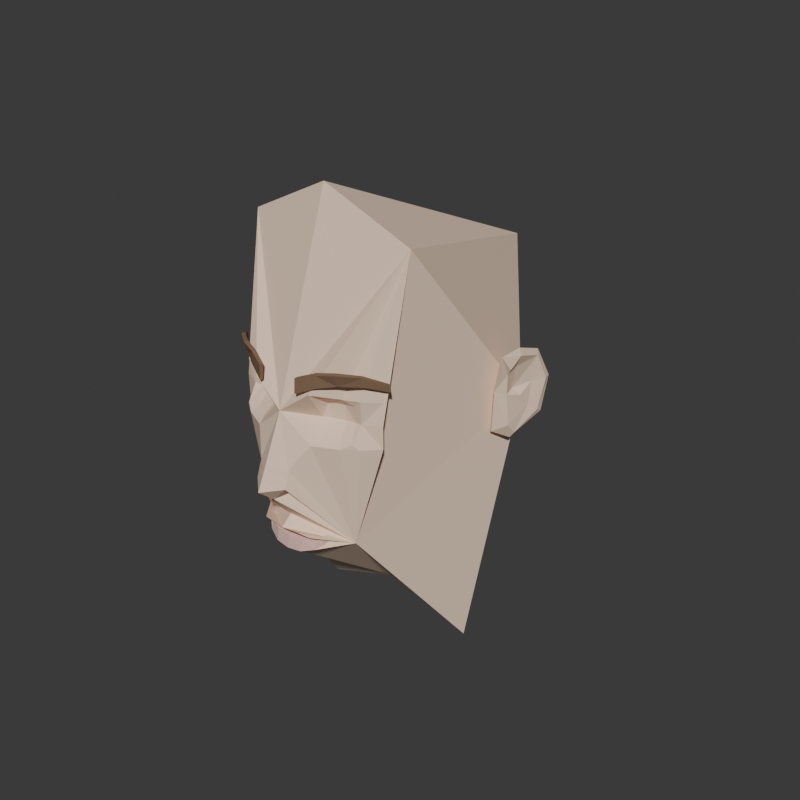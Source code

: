 # Source: head_big220.blend  (saved by Blender 5.2.44; exported with 4.5.12 LTS)
import bpy
from mathutils import Matrix  # noqa: F401  (used for matrix-valued properties, if any)

bpy.ops.wm.read_factory_settings(use_empty=True)
scene = bpy.context.scene
scene.name = 'Scene'

# ---- materials (node trees are filled in below, after node groups)
mat_skin = bpy.data.materials.new('Skin')
mat_skin.diffuse_color = (0.88, 0.66, 0.5, 1.0)
mat_lips = bpy.data.materials.new('Lips')
mat_lips.diffuse_color = (0.74, 0.47, 0.42, 1.0)
mat_eyebrow = bpy.data.materials.new('Eyebrow')
mat_eyebrow.diffuse_color = (0.2, 0.12, 0.07, 1.0)

# ---- material node trees
mat_skin.use_nodes = True; mat_skin.node_tree.nodes.clear()
_N = mat_skin.node_tree.nodes; _L = mat_skin.node_tree.links
n0 = _N.new('ShaderNodeBsdfPrincipled'); n0.name = 'Principled BSDF'; n0.location = (-200, 100)
n0.inputs[0].default_value = (0.88, 0.66, 0.5, 1.0)
n0.inputs[2].default_value = 0.85
n0.inputs[10].default_value = 0.005
n1 = _N.new('ShaderNodeOutputMaterial'); n1.name = 'Material Output'; n1.location = (200, 100)
_L.new(n0.outputs[0], n1.inputs[0])
n1.is_active_output = True
mat_lips.use_nodes = True; mat_lips.node_tree.nodes.clear()
_N = mat_lips.node_tree.nodes; _L = mat_lips.node_tree.links
n0 = _N.new('ShaderNodeBsdfPrincipled'); n0.name = 'Principled BSDF'; n0.location = (-200, 100)
n0.inputs[0].default_value = (0.74, 0.47, 0.42, 1.0)
n0.inputs[2].default_value = 0.85
n0.inputs[10].default_value = 0.005
n1 = _N.new('ShaderNodeOutputMaterial'); n1.name = 'Material Output'; n1.location = (200, 100)
_L.new(n0.outputs[0], n1.inputs[0])
n1.is_active_output = True
mat_eyebrow.use_nodes = True; mat_eyebrow.node_tree.nodes.clear()
_N = mat_eyebrow.node_tree.nodes; _L = mat_eyebrow.node_tree.links
n0 = _N.new('ShaderNodeBsdfPrincipled'); n0.name = 'Principled BSDF'; n0.location = (-200, 100)
n0.inputs[0].default_value = (0.2, 0.12, 0.07, 1.0)
n0.inputs[2].default_value = 0.85
n0.inputs[10].default_value = 0.005
n1 = _N.new('ShaderNodeOutputMaterial'); n1.name = 'Material Output'; n1.location = (200, 100)
_L.new(n0.outputs[0], n1.inputs[0])
n1.is_active_output = True

# ---- world
world_w = bpy.data.worlds.new('w'); scene.world = world_w
world_w.use_nodes = True; world_w.node_tree.nodes.clear()
_N = world_w.node_tree.nodes; _L = world_w.node_tree.links
n0 = _N.new('ShaderNodeBackground'); n0.name = 'Background'; n0.location = (-200, 100)
n0.inputs[0].default_value = (0.05, 0.05, 0.05, 1.0)
n1 = _N.new('ShaderNodeOutputWorld'); n1.name = 'World Output'; n1.location = (200, 100)
_L.new(n0.outputs[0], n1.inputs[0])
n1.is_active_output = True
world_w.color = (0.035, 0.037, 0.04)

# ---- meshes
me_head_main_016 = bpy.data.meshes.new('Head_Main.016')
me_head_main_016.from_pydata([(0.0, -0.05114, 0.1148), (0.05197, -0.04731, 0.09035), (0.0, -0.08875, 0.00353), (0.01902, -0.07222, 0.00837), (0.0275, -0.06948, 0.008229), (0.03518, -0.07079, 0.01018), (0.04772, -0.06333, 0.01337), (0.03253, -0.06904, -0.07389), (0.0678, 0.03042, -0.01059), (0.01921, -0.07132, -0.0007728), (0.02783, -0.06889, -0.0009508), (0.0337, -0.06858, -0.0001484), (0.0487, -0.06463, 0.0007485), (0.02094, -0.07983, -0.009163), (0.03213, -0.07953, -0.01186), (0.03749, -0.07563, -0.008966), (0.04858, -0.06447, -0.01234), (0.0, -0.104, -0.03059), (0.0104, -0.09551, -0.03024), (0.0, -0.107, -0.037), (0.01025, -0.09755, -0.03558), (0.0, -0.09636, -0.046), (0.008035, -0.07645, -0.04074), (0.0, -0.0917, -0.0658), (0.009885, -0.09056, -0.06563), (0.01629, -0.08787, -0.06774), (0.01837, -0.08523, -0.0689), (0.0, -0.08373, -0.072), (0.008419, -0.08282, -0.072), (0.01633, -0.07952, -0.072), (0.01785, -0.07816, -0.072), (0.01886, -0.07975, -0.07578), (0.05196, 0.005356, -0.171), (0.00991, -0.09429, -0.02558), (0.0, -0.1019, -0.026), (0.0202, -0.07575, -0.0716), (0.021, -0.07532, -0.0712), (0.01881, -0.08039, -0.07247), (0.0, -0.08477, -0.0604), (0.0, -0.08693, -0.0733), (0.009224, -0.08584, -0.0731), (0.01703, -0.08214, -0.07262), (0.0, -0.08693, -0.0707), (0.01054, -0.08549, -0.07096), (0.0191, -0.08004, -0.07156), (0.01908, -0.08007, -0.07156), (0.01941, -0.07738, -0.06967), (0.01786, -0.08135, -0.07145), (0.0, -0.08846, -0.0806), (0.008599, -0.08762, -0.07985), (0.01635, -0.08415, -0.0774), (0.021, -0.07532, -0.0728), (0.0202, -0.07575, -0.0724), (0.0184, -0.08655, 0.01724), (0.02977, -0.07368, 0.01344), (0.03973, -0.07168, 0.01449), (0.01562, -0.07348, -0.0007396), (0.03842, -0.06932, 0.0003207), (0.01836, -0.0864, -0.01162), (0.03035, -0.07606, -0.009028), (0.04064, -0.07332, -0.01205), (0.0, 0.1209, 0.04375), (0.0, -0.001091, -0.1478), (-0.05197, -0.04731, 0.09035), (-0.01902, -0.07222, 0.00837), (-0.0275, -0.06948, 0.008229), (-0.03518, -0.07079, 0.01018), (-0.04772, -0.06333, 0.01337), (-0.0678, 0.03042, -0.01059), (-0.01921, -0.07132, -0.0007728), (-0.02783, -0.06889, -0.0009508), (-0.0337, -0.06858, -0.0001484), (-0.0487, -0.06463, 0.0007485), (-0.02094, -0.07983, -0.009163), (-0.03213, -0.07953, -0.01186), (-0.03749, -0.07563, -0.008966), (-0.04858, -0.06447, -0.01234), (-0.0104, -0.09551, -0.03024), (-0.03253, -0.06904, -0.07389), (-0.01025, -0.09755, -0.03558), (-0.008035, -0.07645, -0.04074), (-0.009885, -0.09056, -0.06563), (-0.01629, -0.08787, -0.06774), (-0.01837, -0.08523, -0.0689), (-0.008419, -0.08282, -0.072), (-0.01633, -0.07952, -0.072), (-0.01785, -0.07816, -0.072), (-0.01886, -0.07975, -0.07578), (-0.05196, 0.005356, -0.171), (-0.00991, -0.09429, -0.02558), (-0.0202, -0.07575, -0.0716), (-0.021, -0.07532, -0.0712), (-0.01881, -0.08039, -0.07247), (-0.009224, -0.08584, -0.0731), (-0.01703, -0.08214, -0.07262), (-0.01054, -0.08549, -0.07096), (-0.0191, -0.08004, -0.07156), (-0.01908, -0.08007, -0.07156), (-0.01941, -0.07738, -0.06967), (-0.01786, -0.08135, -0.07145), (-0.008599, -0.08762, -0.07985), (-0.01635, -0.08415, -0.0774), (-0.021, -0.07532, -0.0728), (-0.0202, -0.07575, -0.0724), (-0.0184, -0.08655, 0.01724), (-0.02977, -0.07368, 0.01344), (-0.03973, -0.07168, 0.01449), (-0.01562, -0.07348, -0.0007396), (-0.03842, -0.06932, 0.0003207), (-0.01836, -0.0864, -0.01162), (-0.03035, -0.07606, -0.009028), (-0.04064, -0.07332, -0.01205)], [], [(1, 61, 0), (2, 1, 0), (7, 8, 1), (9, 4, 3), (4, 11, 5), (57, 6, 55), (12, 1, 6), (2, 58, 56), (9, 59, 10), (59, 11, 10), (57, 16, 12), (16, 7, 12), (33, 7, 58), (7, 60, 14), (7, 16, 60), (8, 62, 61), (17, 20, 18), (20, 7, 18), (21, 20, 19), (22, 7, 20), (21, 7, 22), (42, 28, 43), (43, 29, 44), (44, 30, 45), (39, 28, 27), (28, 41, 29), (41, 30, 29), (18, 7, 33), (18, 34, 17), (45, 47, 35), (30, 37, 47), (23, 7, 38), (49, 7, 50), (51, 7, 36), (50, 7, 31), (31, 7, 51), (42, 24, 23), (43, 25, 24), (44, 26, 25), (35, 36, 46), (40, 50, 41), (37, 36, 47), (41, 31, 52), (45, 46, 26), (37, 31, 51), (3, 54, 53), (5, 54, 4), (3, 56, 9), (5, 57, 55), (13, 56, 58), (13, 14, 59), (15, 57, 11), (15, 14, 60), (39, 49, 40), (48, 7, 49), (63, 61, 68), (63, 2, 0), (68, 78, 63), (65, 69, 64), (65, 71, 70), (67, 108, 106), (63, 72, 67), (69, 110, 73), (71, 110, 70), (108, 76, 111), (78, 76, 72), (109, 78, 89), (111, 78, 74), (76, 78, 111), (17, 79, 19), (78, 79, 77), (79, 21, 19), (78, 80, 79), (21, 78, 38), (42, 84, 27), (95, 85, 84), (96, 86, 85), (84, 39, 27), (84, 94, 93), (86, 94, 85), (68, 88, 78), (68, 62, 88), (34, 77, 17), (97, 99, 86), (86, 92, 103), (23, 78, 81), (81, 78, 82), (82, 78, 83), (98, 78, 91), (78, 100, 101), (78, 102, 91), (78, 101, 87), (83, 78, 98), (78, 87, 102), (42, 81, 95), (95, 82, 96), (96, 83, 97), (90, 91, 99), (101, 93, 94), (91, 92, 99), (87, 94, 103), (97, 98, 90), (92, 87, 103), (64, 105, 65), (105, 66, 65), (107, 64, 69), (66, 108, 71), (73, 107, 69), (74, 73, 110), (108, 75, 71), (75, 74, 110), (100, 39, 93), (78, 48, 100), (1, 8, 61), (2, 53, 1), (53, 54, 1), (54, 55, 1), (55, 6, 1), (2, 56, 53), (9, 10, 4), (4, 10, 11), (57, 12, 6), (12, 7, 1), (9, 13, 59), (59, 15, 11), (57, 60, 16), (58, 2, 33), (2, 34, 33), (14, 58, 7), (17, 19, 20), (21, 22, 20), (21, 38, 7), (42, 27, 28), (43, 28, 29), (44, 29, 30), (39, 40, 28), (28, 40, 41), (41, 52, 30), (7, 32, 8), (32, 62, 8), (62, 32, 7), (18, 33, 34), (45, 30, 47), (30, 52, 37), (23, 24, 7), (24, 25, 7), (25, 26, 7), (46, 36, 7), (26, 46, 7), (42, 43, 24), (43, 44, 25), (44, 45, 26), (35, 47, 36), (40, 49, 50), (37, 51, 36), (41, 50, 31), (45, 35, 46), (37, 52, 31), (3, 4, 54), (5, 55, 54), (3, 53, 56), (5, 11, 57), (13, 9, 56), (13, 58, 14), (15, 60, 57), (15, 59, 14), (39, 48, 49), (48, 62, 7), (63, 0, 61), (63, 104, 2), (63, 105, 104), (63, 106, 105), (63, 67, 106), (104, 107, 2), (65, 70, 69), (65, 66, 71), (67, 72, 108), (63, 78, 72), (2, 107, 109), (69, 70, 110), (71, 75, 110), (108, 72, 76), (34, 2, 89), (2, 109, 89), (109, 74, 78), (68, 61, 62), (17, 77, 79), (79, 80, 21), (21, 80, 78), (42, 95, 84), (95, 96, 85), (96, 97, 86), (84, 93, 39), (84, 85, 94), (86, 103, 94), (78, 88, 62), (77, 89, 78), (34, 89, 77), (97, 90, 99), (86, 99, 92), (23, 38, 78), (42, 23, 81), (95, 81, 82), (96, 82, 83), (90, 98, 91), (101, 100, 93), (91, 102, 92), (87, 101, 94), (97, 83, 98), (92, 102, 87), (64, 104, 105), (105, 106, 66), (107, 104, 64), (66, 106, 108), (73, 109, 107), (74, 109, 73), (108, 111, 75), (75, 111, 74), (100, 48, 39), (78, 62, 48)])
me_head_main_016.polygons.foreach_set('material_index', [0, 0, 0, 0, 0, 0, 0, 0, 0, 0, 0, 0, 0, 0, 0, 0, 0, 0, 0, 0, 0, 1, 1, 1, 1, 1, 1, 0, 0, 1, 1, 0, 0, 0, 0, 0, 1, 1, 1, 1, 1, 1, 1, 1, 1, 0, 0, 0, 0, 0, 0, 0, 0, 1, 0, 0, 0, 0, 0, 0, 0, 0, 0, 0, 0, 0, 0, 0, 0, 0, 0, 0, 0, 0, 1, 1, 1, 1, 1, 1, 0, 0, 0, 1, 1, 0, 0, 0, 0, 0, 0, 0, 0, 0, 1, 1, 1, 1, 1, 1, 1, 1, 1, 0, 0, 0, 0, 0, 0, 0, 0, 1, 0, 0, 0, 0, 0, 0, 0, 0, 0, 0, 0, 0, 0, 0, 0, 0, 0, 0, 0, 0, 1, 1, 1, 1, 1, 1, 0, 0, 0, 0, 1, 1, 0, 0, 0, 0, 0, 1, 1, 1, 1, 1, 1, 1, 1, 1, 0, 0, 0, 0, 0, 0, 0, 0, 1, 0, 0, 0, 0, 0, 0, 0, 0, 0, 0, 0, 0, 0, 0, 0, 0, 0, 0, 0, 0, 0, 0, 1, 1, 1, 1, 1, 1, 0, 0, 0, 1, 1, 0, 1, 1, 1, 1, 1, 1, 1, 1, 1, 0, 0, 0, 0, 0, 0, 0, 0, 1, 0])
me_head_main_016.materials.append(mat_skin)
me_head_main_016.materials.append(mat_lips)
me_head_main_016.update()
me_ears = bpy.data.meshes.new('Ears')
me_ears.from_pydata([(0.07162, 0.004491, 0.0213), (0.07423, 0.01648, 0.02357), (0.07501, 0.03328, 0.01765), (0.07742, 0.04228, -0.0007529), (0.07622, 0.03806, -0.02167), (0.06979, 0.0182, -0.03273), (0.06388, 0.00828, -0.02697), (0.06638, 0.006134, -0.001141), (0.07396, 0.009654, 0.01276), (0.0757, 0.01654, 0.01932), (0.07628, 0.03164, 0.01452), (0.07839, 0.03819, -0.0007529), (0.07674, 0.03358, -0.01903), (0.07214, 0.01872, -0.0292), (0.07147, 0.01324, -0.02277), (0.07104, 0.01151, 0.008385), (0.07214, 0.01719, 0.0116), (0.07416, 0.03013, -0.0008816), (0.07405, 0.02834, -0.01463), (0.06909, 0.01893, -0.002812), (0.07045, 0.01221, -0.00402), (0.07279, 0.02192, -0.00693), (0.07047, 0.0179, 0.02032), (0.07074, 0.03172, 0.01533), (0.07334, 0.04059, -0.001087), (0.06675, 0.01908, 0.00793), (0.05838, 0.03192, -0.01268), (0.05627, 0.02172, -0.01839), (-0.07162, 0.004491, 0.0213), (-0.07423, 0.01648, 0.02357), (-0.07501, 0.03328, 0.01765), (-0.07742, 0.04228, -0.0007529), (-0.07622, 0.03806, -0.02167), (-0.06979, 0.0182, -0.03273), (-0.06388, 0.00828, -0.02697), (-0.06638, 0.006134, -0.001141), (-0.07396, 0.009654, 0.01276), (-0.0757, 0.01654, 0.01932), (-0.07628, 0.03164, 0.01452), (-0.07839, 0.03819, -0.0007529), (-0.07674, 0.03358, -0.01903), (-0.07214, 0.01872, -0.0292), (-0.07147, 0.01324, -0.02277), (-0.07104, 0.01151, 0.008385), (-0.07214, 0.01719, 0.0116), (-0.07416, 0.03013, -0.0008816), (-0.06909, 0.01893, -0.002812), (-0.07045, 0.01221, -0.00402), (-0.07279, 0.02192, -0.00693), (-0.07405, 0.02834, -0.01463), (-0.07047, 0.0179, 0.02032), (-0.07074, 0.03172, 0.01533), (-0.07334, 0.04059, -0.001087), (-0.06675, 0.01908, 0.00793), (-0.05838, 0.03192, -0.01268), (-0.05627, 0.02172, -0.01839)], [], [(0, 9, 1), (1, 10, 2), (2, 11, 3), (3, 12, 4), (4, 13, 5), (5, 14, 6), (8, 16, 9), (11, 18, 12), (7, 20, 15), (7, 14, 20), (15, 20, 19), (19, 10, 16), (14, 13, 18), (2, 22, 1), (3, 23, 2), (22, 25, 0), (23, 25, 22), (4, 26, 24), (27, 4, 5), (27, 5, 6), (7, 27, 6), (25, 7, 0), (26, 25, 23), (27, 25, 26), (7, 25, 27), (28, 37, 36), (29, 38, 37), (30, 39, 38), (31, 40, 39), (32, 41, 40), (33, 42, 41), (36, 44, 43), (37, 38, 44), (39, 49, 45), (43, 47, 35), (35, 42, 34), (38, 46, 44), (41, 42, 49), (29, 28, 50), (30, 50, 51), (31, 51, 52), (52, 51, 54), (32, 55, 33), (33, 55, 34), (35, 53, 28), (54, 51, 53), (55, 54, 53), (35, 55, 53), (0, 8, 9), (1, 9, 10), (2, 10, 11), (3, 11, 12), (4, 12, 13), (5, 13, 14), (8, 15, 16), (9, 16, 10), (10, 17, 11), (11, 17, 18), (8, 0, 15), (0, 7, 15), (7, 6, 14), (19, 16, 15), (19, 17, 10), (18, 17, 21), (17, 19, 21), (19, 20, 21), (18, 21, 20), (14, 18, 20), (13, 12, 18), (1, 22, 0), (2, 23, 22), (3, 24, 23), (4, 24, 3), (24, 26, 23), (27, 26, 4), (28, 29, 37), (29, 30, 38), (30, 31, 39), (31, 32, 40), (32, 33, 41), (33, 34, 42), (36, 37, 44), (39, 45, 38), (39, 40, 49), (35, 28, 43), (28, 36, 43), (35, 47, 42), (43, 44, 46), (46, 47, 43), (38, 45, 46), (46, 45, 48), (45, 49, 48), (48, 47, 46), (47, 48, 49), (49, 42, 47), (40, 41, 49), (30, 29, 50), (31, 30, 51), (31, 52, 32), (50, 28, 53), (51, 50, 53), (32, 52, 54), (32, 54, 55), (35, 34, 55)])
me_ears.materials.append(mat_skin)
me_ears.update()
me_eyebrow_l = bpy.data.meshes.new('Eyebrow_L')
me_eyebrow_l.from_pydata([(0.01204, -0.08762, 0.01727), (0.02145, -0.08342, 0.02164), (0.03113, -0.07717, 0.02393), (0.04143, -0.07118, 0.02403), (0.0505, -0.06119, 0.02055), (0.01207, -0.08717, 0.0258), (0.02122, -0.083, 0.02923), (0.03122, -0.07933, 0.03073), (0.0414, -0.0715, 0.0295), (0.0505, -0.06173, 0.02435), (0.01221, -0.08981, 0.01735), (0.02312, -0.08485, 0.0218), (0.03161, -0.07923, 0.02331), (0.04302, -0.07271, 0.02397), (0.05234, -0.0624, 0.02038), (0.01234, -0.08934, 0.026), (0.02203, -0.08495, 0.0286), (0.03203, -0.08127, 0.0301), (0.04285, -0.07314, 0.02932), (0.05234, -0.06293, 0.02418)], [], [(11, 15, 10), (16, 5, 15), (5, 1, 0), (1, 10, 0), (12, 16, 11), (17, 6, 16), (6, 2, 1), (1, 12, 11), (12, 18, 17), (18, 7, 17), (8, 2, 7), (2, 13, 12), (13, 19, 18), (18, 9, 8), (9, 3, 8), (4, 13, 3), (10, 5, 0), (19, 14, 4), (11, 16, 15), (16, 6, 5), (5, 6, 1), (1, 11, 10), (12, 17, 16), (17, 7, 6), (6, 7, 2), (1, 2, 12), (12, 13, 18), (18, 8, 7), (8, 3, 2), (2, 3, 13), (13, 14, 19), (18, 19, 9), (9, 4, 3), (4, 14, 13), (10, 15, 5), (19, 4, 9)])
me_eyebrow_l.materials.append(mat_eyebrow)
me_eyebrow_l.update()
me_eyebrow_r = bpy.data.meshes.new('Eyebrow_R')
me_eyebrow_r.from_pydata([(-0.01204, -0.08762, 0.01727), (-0.02145, -0.08342, 0.02164), (-0.03113, -0.07717, 0.02393), (-0.04143, -0.07118, 0.02403), (-0.0505, -0.06119, 0.02055), (-0.01207, -0.08717, 0.0258), (-0.02122, -0.083, 0.02923), (-0.03122, -0.07933, 0.03073), (-0.0414, -0.0715, 0.0295), (-0.0505, -0.06173, 0.02435), (-0.01221, -0.08981, 0.01735), (-0.02312, -0.08485, 0.0218), (-0.03161, -0.07923, 0.02331), (-0.04302, -0.07271, 0.02397), (-0.05234, -0.0624, 0.02038), (-0.01234, -0.08934, 0.026), (-0.02203, -0.08495, 0.0286), (-0.03203, -0.08127, 0.0301), (-0.04285, -0.07314, 0.02932), (-0.05234, -0.06293, 0.02418)], [], [(11, 10, 15), (16, 15, 5), (5, 0, 1), (1, 0, 10), (12, 11, 16), (17, 16, 6), (6, 1, 2), (1, 11, 12), (12, 17, 18), (18, 17, 7), (8, 7, 2), (2, 12, 13), (13, 18, 19), (18, 8, 9), (9, 8, 3), (4, 3, 13), (10, 0, 5), (14, 9, 4), (11, 15, 16), (16, 5, 6), (5, 1, 6), (1, 10, 11), (12, 16, 17), (17, 6, 7), (6, 2, 7), (1, 12, 2), (12, 18, 13), (18, 7, 8), (8, 2, 3), (2, 13, 3), (13, 19, 14), (18, 9, 19), (9, 3, 4), (4, 13, 14), (10, 5, 15), (14, 19, 9)])
me_eyebrow_r.materials.append(mat_eyebrow)
me_eyebrow_r.update()

# ---- objects
ob_head_main = bpy.data.objects.new('Head_Main', me_head_main_016)
ob_ears = bpy.data.objects.new('Ears', me_ears)
ob_eyebrow_l = bpy.data.objects.new('Eyebrow_L', me_eyebrow_l)
ob_eyebrow_r = bpy.data.objects.new('Eyebrow_R', me_eyebrow_r)

# ---- transforms, parenting, visibility, modifiers, constraints
ob_head_main.location = (0.0, 0.0, 0.0)
_vg = ob_head_main.vertex_groups.new(name='keep')
ob_ears.location = (0.0, 0.0, 0.0)
ob_eyebrow_l.location = (0.0, 0.0, 0.0)
ob_eyebrow_r.location = (0.0, 0.0, 0.0)

# ---- collection membership
scene.collection.objects.link(ob_head_main)
scene.collection.objects.link(ob_ears)
scene.collection.objects.link(ob_eyebrow_l)
scene.collection.objects.link(ob_eyebrow_r)

# ---- scene / render settings (as saved in the file)
scene.frame_start = 1; scene.frame_end = 250; scene.frame_set(1)
scene.render.engine = 'BLENDER_WORKBENCH'
scene.render.resolution_x = 600
scene.render.resolution_y = 600
scene.render.bake_bias = 0.0
scene.render.bake_samples = 0
scene.render.compositor_device = 'GPU'
scene.eevee.use_volume_custom_range = False
scene.eevee.fast_gi_thickness_near = 0.1
scene.eevee.fast_gi_thickness_far = 0.0
scene.eevee.ray_tracing_options.screen_trace_thickness = 0.1
bpy.context.view_layer.update()

# ---- added for rendering (the .blend has no active camera and no usable light): camera, sun
cam_auto = bpy.data.cameras.new('AutoCamera')
cam_auto.lens = 50.0
cam_auto.sensor_width = 36.0
cam_auto.clip_end = 1000.0
ob_auto_camera = bpy.data.objects.new('AutoCamera', cam_auto)
scene.collection.objects.link(ob_auto_camera)
ob_auto_camera.location = (0.368082, -0.434724, 0.266375)
ob_auto_camera.rotation_euler = (1.09748, -7.21219e-08, 0.694738)
scene.camera = ob_auto_camera
light_auto_sun = bpy.data.lights.new('AutoSun', 'SUN')
light_auto_sun.energy = 3.0
light_auto_sun.angle = 0.0523599
ob_auto_sun = bpy.data.objects.new('AutoSun', light_auto_sun)
scene.collection.objects.link(ob_auto_sun)
ob_auto_sun.rotation_euler = (0.872665, 0.174533, 0.523599)
bpy.context.view_layer.update()
